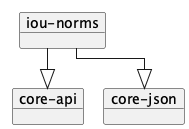

The diagram above was rendered by PlantUML. Its source (embedded in the PNG):
@startuml
!pragma layout elk
left to right direction

    object "iou-norms" as iou_norms {
    }
    object "core-api" as core_api
    object "core-json" as core_json
    iou_norms --|> core_api
    iou_norms --|> core_json

@enduml